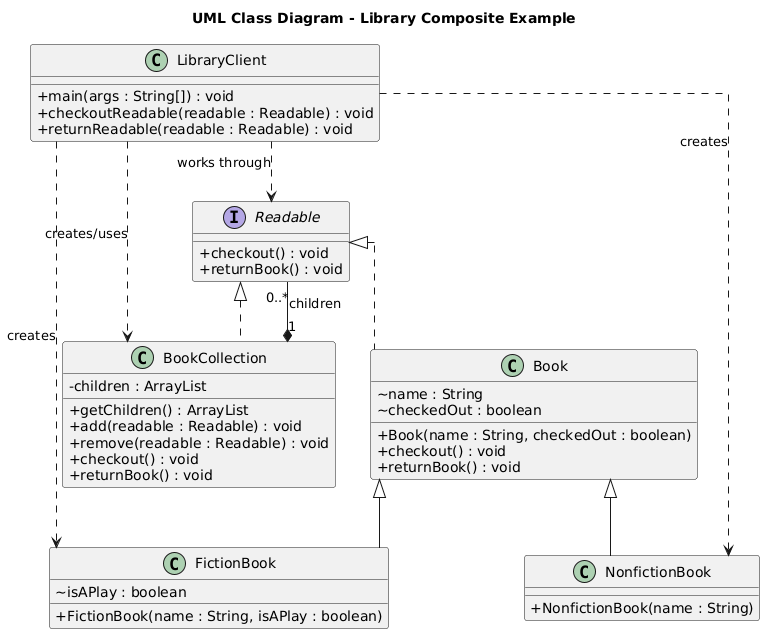

The diagram above was rendered by PlantUML. Its source (embedded in the PNG):
@startuml
skinparam classAttributeIconSize 0
skinparam shadowing false
skinparam linetype ortho
title UML Class Diagram - Library Composite Example

interface Readable {
    +checkout() : void
    +returnBook() : void
}

class Book {
    ~name : String
    ~checkedOut : boolean
    +Book(name : String, checkedOut : boolean)
    +checkout() : void
    +returnBook() : void
}

class FictionBook {
    ~isAPlay : boolean
    +FictionBook(name : String, isAPlay : boolean)
}

class NonfictionBook {
    +NonfictionBook(name : String)
}

class BookCollection {
    -children : ArrayList
    +getChildren() : ArrayList
    +add(readable : Readable) : void
    +remove(readable : Readable) : void
    +checkout() : void
    +returnBook() : void
}

class LibraryClient {
    +main(args : String[]) : void
    +checkoutReadable(readable : Readable) : void
    +returnReadable(readable : Readable) : void
}

Readable <|.. Book
Readable <|.. BookCollection

Book <|-- FictionBook
Book <|-- NonfictionBook

BookCollection "1" *-- "0..*" Readable : children

LibraryClient ..> BookCollection : creates/uses
LibraryClient ..> NonfictionBook : creates
LibraryClient ..> FictionBook : creates
LibraryClient ..> Readable : works through
@enduml